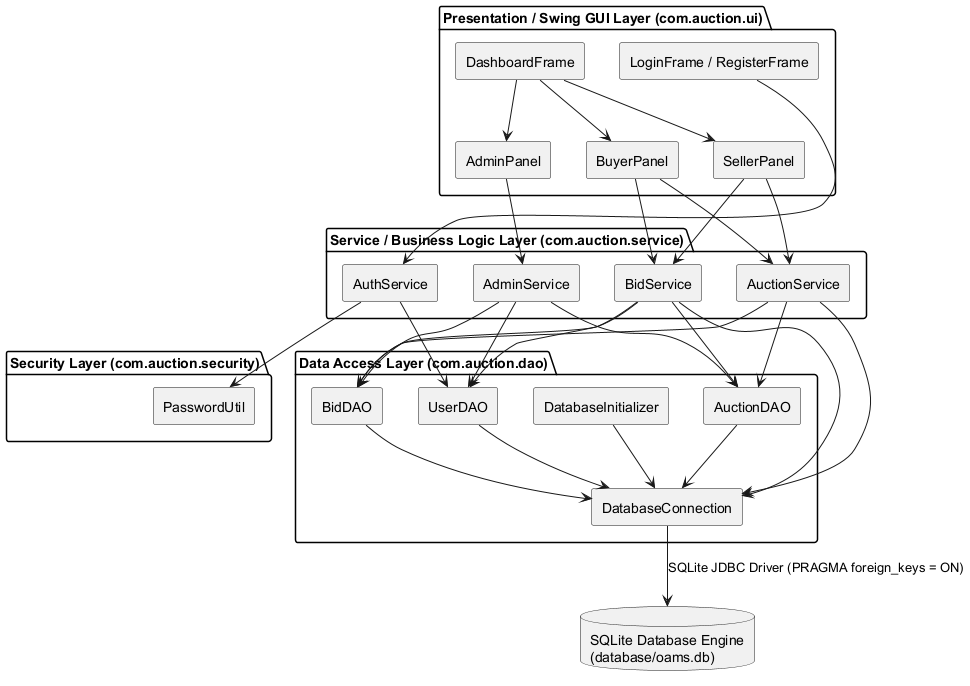

The diagram above was rendered by PlantUML. Its source (embedded in the PNG):
@startuml
skinparam componentStyle rectangle
skinparam shadowing false
skinparam roundcorner 5

package "Presentation / Swing GUI Layer (com.auction.ui)" {
  [LoginFrame / RegisterFrame] as GUI_Auth
  [DashboardFrame] as GUI_Dash
  [BuyerPanel] as GUI_Buyer
  [SellerPanel] as GUI_Seller
  [AdminPanel] as GUI_Admin
}

package "Service / Business Logic Layer (com.auction.service)" {
  [AuthService] as SVC_Auth
  [AuctionService] as SVC_Auction
  [BidService] as SVC_Bid
  [AdminService] as SVC_Admin
}

package "Security Layer (com.auction.security)" {
  [PasswordUtil] as SEC_Pass
}

package "Data Access Layer (com.auction.dao)" {
  [UserDAO] as DAO_User
  [AuctionDAO] as DAO_Auction
  [BidDAO] as DAO_Bid
  [DatabaseConnection] as DAO_Conn
  [DatabaseInitializer] as DAO_Init
}

database "SQLite Database Engine\n(database/oams.db)" as DB

GUI_Auth --> SVC_Auth
GUI_Dash --> GUI_Buyer
GUI_Dash --> GUI_Seller
GUI_Dash --> GUI_Admin
GUI_Buyer --> SVC_Auction
GUI_Buyer --> SVC_Bid
GUI_Seller --> SVC_Auction
GUI_Seller --> SVC_Bid
GUI_Admin --> SVC_Admin

SVC_Auth --> SEC_Pass
SVC_Auth --> DAO_User
SVC_Auction --> DAO_Auction
SVC_Auction --> DAO_Bid
SVC_Auction --> DAO_Conn
SVC_Bid --> DAO_Auction
SVC_Bid --> DAO_Bid
SVC_Bid --> DAO_User
SVC_Bid --> DAO_Conn
SVC_Admin --> DAO_User
SVC_Admin --> DAO_Auction
SVC_Admin --> DAO_Bid

DAO_Init --> DAO_Conn
DAO_User --> DAO_Conn
DAO_Auction --> DAO_Conn
DAO_Bid --> DAO_Conn

DAO_Conn --> DB : SQLite JDBC Driver (PRAGMA foreign_keys = ON)

@enduml